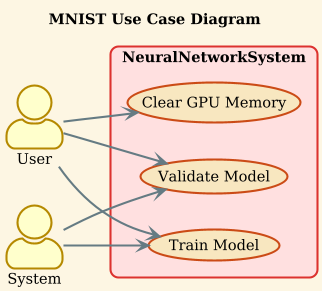

The diagram above was rendered by PlantUML. Its source (embedded in the PNG):
@startuml
title MNIST Use Case Diagram
!theme sunlust 
left to right direction
actor "User" as user
actor "System" as system

rectangle NeuralNetworkSystem {
  usecase "Train Model" as train
  usecase "Validate Model" as validate
  usecase "Clear GPU Memory" as clear
}

user --> train
user --> validate
user --> clear

system --> train
system --> validate
@enduml